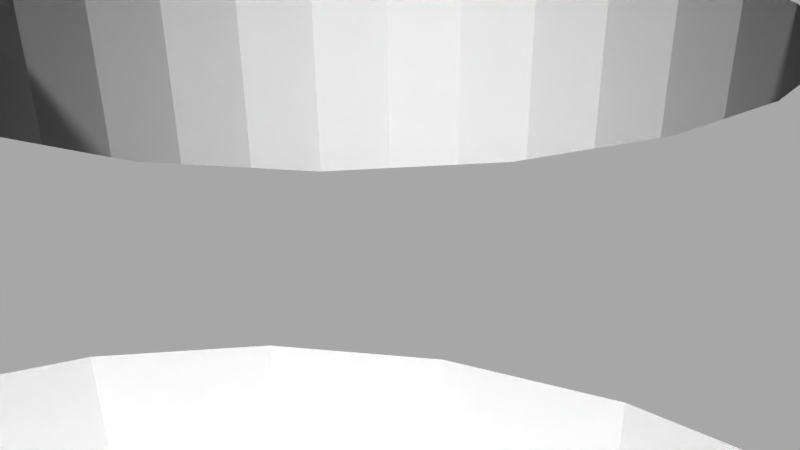 # Source: 12167.blend  (saved by Blender 2.72.0; exported with 4.5.12 LTS)
import bpy
from mathutils import Matrix  # noqa: F401  (used for matrix-valued properties, if any)

bpy.ops.wm.read_factory_settings(use_empty=True)
scene = bpy.context.scene
scene.name = 'Scene'

# ---- collections
col_collection_1 = bpy.data.collections.new('Collection 1'); scene.collection.children.link(col_collection_1)

# ---- materials (node trees are filled in below, after node groups)
mat_material = bpy.data.materials.new('Material')
mat_material.alpha_threshold = 0.0
mat_material.use_transparent_shadow = False
mat_material.diffuse_color = (1.0, 1.0, 1.0, 1.0)
mat_material.specular_color = (0.902, 0.902, 0.902)
mat_material.roughness = 0.5

# ---- material node trees

# ---- world
world_world = bpy.data.worlds.new('World'); scene.world = world_world
world_world.color = (0.05088, 0.05088, 0.05088)
world_world.use_sun_shadow = False
world_world.sun_shadow_jitter_overblur = 0.0
world_world.cycles.sampling_method = 'MANUAL'
world_world.cycles.sample_map_resolution = 256

# ---- cameras
cam_camera = bpy.data.cameras.new('Camera')
cam_camera.clip_end = 100.0
cam_camera.lens = 35.0
cam_camera.sensor_width = 32.0
cam_camera.sensor_height = 18.0
cam_camera.ortho_scale = 7.314
cam_camera.dof.focus_distance = 0.0
cam_camera.dof.aperture_fstop = 128.0

# ---- meshes
me_model = bpy.data.meshes.new('Model')
me_model.from_pydata([(-7.938, -3.175, -1.353), (-7.938, 3.175, -1.353), (-8.288, 3.175, -1.306), (-8.288, -3.175, -1.306), (-8.614, -3.175, -1.171), (-8.614, 3.175, -1.171), (-8.894, -3.175, -0.9564), (-8.894, 3.175, -0.9564), (-9.109, -3.175, -0.6763), (-9.109, 3.175, -0.6763), (-9.244, -3.175, -0.3501), (-9.244, 3.175, -0.3501), (-9.29, -3.175, 8.289e-14), (-9.29, 3.175, 8.289e-14), (-9.244, -3.175, 0.3501), (-9.244, 3.175, 0.3501), (-9.109, -3.175, 0.6763), (-9.109, 3.175, 0.6763), (-8.894, -3.175, 0.9564), (-8.894, 3.175, 0.9564), (-8.614, -3.175, 1.171), (-8.614, 3.175, 1.171), (-8.288, -3.175, 1.306), (-8.288, 3.175, 1.306), (-7.938, -3.175, 1.353), (-7.938, 3.175, 1.353), (1.656e-16, -3.175, -9.29), (1.656e-16, 3.175, -9.29), (-0.3501, 3.175, -9.244), (-0.3501, -3.175, -9.244), (-0.6763, -3.175, -9.109), (-0.6763, 3.175, -9.109), (-0.9564, -3.175, -8.894), (-0.9564, 3.175, -8.894), (-1.171, -3.175, -8.614), (-1.171, 3.175, -8.614), (-1.306, -3.175, -8.288), (-1.306, 3.175, -8.288), (-1.353, -3.175, -7.938), (-1.353, 3.175, -7.938), (-1.306, -3.175, -7.587), (-1.306, 3.175, -7.587), (-1.171, -3.175, -7.261), (-1.171, 3.175, -7.261), (-0.9564, -3.175, -6.981), (-0.9564, 3.175, -6.981), (-0.6763, -3.175, -6.766), (-0.6763, 3.175, -6.766), (-0.3501, -3.175, -6.631), (-0.3501, 3.175, -6.631), (0.0, -3.175, -6.585), (0.0, 3.175, -6.585), (7.938, -3.175, -1.353), (7.938, 3.175, -1.353), (7.587, 3.175, -1.306), (7.587, -3.175, -1.306), (7.261, -3.175, -1.171), (7.261, 3.175, -1.171), (6.981, -3.175, -0.9564), (6.981, 3.175, -0.9564), (6.766, -3.175, -0.6763), (6.766, 3.175, -0.6763), (6.631, -3.175, -0.3501), (6.631, 3.175, -0.3501), (6.585, -3.175, -2.796e-14), (6.585, 3.175, -2.796e-14), (6.631, -3.175, 0.3501), (6.631, 3.175, 0.3501), (6.766, -3.175, 0.6763), (6.766, 3.175, 0.6763), (6.981, -3.175, 0.9564), (6.981, 3.175, 0.9564), (7.261, -3.175, 1.171), (7.261, 3.175, 1.171), (7.587, -3.175, 1.306), (7.587, 3.175, 1.306), (7.938, -3.175, 1.353), (7.938, 3.175, 1.353), (1.656e-16, -3.175, 6.585), (1.656e-16, 3.175, 6.585), (-0.3501, 3.175, 6.631), (-0.3501, -3.175, 6.631), (-0.6763, -3.175, 6.766), (-0.6763, 3.175, 6.766), (-0.9564, -3.175, 6.981), (-0.9564, 3.175, 6.981), (-1.171, -3.175, 7.261), (-1.171, 3.175, 7.261), (-1.306, -3.175, 7.587), (-1.306, 3.175, 7.587), (-1.353, -3.175, 7.938), (-1.353, 3.175, 7.938), (-1.306, -3.175, 8.288), (-1.306, 3.175, 8.288), (-1.171, -3.175, 8.614), (-1.171, 3.175, 8.614), (-0.9564, -3.175, 8.894), (-0.9564, 3.175, 8.894), (-0.6763, -3.175, 9.109), (-0.6763, 3.175, 9.109), (-0.3501, -3.175, 9.244), (-0.3501, 3.175, 9.244), (0.0, -3.175, 9.29), (0.0, 3.175, 9.29), (6.915, -3.175, -8.693), (6.915, -0.635, -8.693), (6.455, -0.635, -8.632), (6.455, -3.175, -8.632), (6.026, -3.175, -8.455), (6.026, -0.635, -8.455), (5.658, -3.175, -8.172), (5.658, -0.635, -8.172), (5.375, -3.175, -7.804), (5.375, -0.635, -7.804), (5.197, -3.175, -7.375), (5.197, -0.635, -7.375), (5.137, -3.175, -6.915), (5.137, -0.635, -6.915), (5.197, -3.175, -6.455), (5.197, -0.635, -6.455), (5.375, -3.175, -6.026), (5.658, -3.175, -5.658), (5.375, -0.635, -6.026), (6.026, -3.175, -5.375), (5.658, -0.635, -5.658), (6.026, -0.635, -5.375), (6.455, -3.175, -5.197), (6.455, -0.635, -5.197), (6.915, -3.175, -5.137), (6.915, -0.635, -5.137), (6.915, -3.175, 5.137), (6.915, -0.635, 5.137), (6.455, -0.635, 5.197), (6.455, -3.175, 5.197), (6.026, -3.175, 5.375), (6.026, -0.635, 5.375), (5.658, -3.175, 5.658), (5.658, -0.635, 5.658), (5.375, -3.175, 6.026), (5.375, -0.635, 6.026), (5.197, -3.175, 6.455), (5.197, -0.635, 6.455), (5.137, -3.175, 6.915), (5.137, -0.635, 6.915), (5.197, -3.175, 7.375), (5.197, -0.635, 7.375), (5.375, -3.175, 7.804), (5.658, -3.175, 8.172), (5.375, -0.635, 7.804), (6.026, -3.175, 8.455), (5.658, -0.635, 8.172), (6.026, -0.635, 8.455), (6.455, -3.175, 8.632), (6.455, -0.635, 8.632), (6.915, -3.175, 8.693), (6.915, -0.635, 8.693), (-6.915, -3.175, 5.137), (-6.915, -0.635, 5.137), (-7.375, -0.635, 5.197), (-7.375, -3.175, 5.197), (-7.804, -3.175, 5.375), (-7.804, -0.635, 5.375), (-8.172, -3.175, 5.658), (-8.172, -0.635, 5.658), (-8.455, -3.175, 6.026), (-8.455, -0.635, 6.026), (-8.632, -3.175, 6.455), (-8.632, -0.635, 6.455), (-8.693, -3.175, 6.915), (-8.693, -0.635, 6.915), (-8.632, -3.175, 7.375), (-8.632, -0.635, 7.375), (-8.455, -3.175, 7.804), (-8.172, -3.175, 8.172), (-8.455, -0.635, 7.804), (-7.804, -3.175, 8.455), (-8.172, -0.635, 8.172), (-7.804, -0.635, 8.455), (-7.375, -3.175, 8.632), (-7.375, -0.635, 8.632), (-6.915, -3.175, 8.693), (-6.915, -0.635, 8.693), (-6.915, -3.175, -8.693), (-6.915, -0.635, -8.693), (-7.375, -0.635, -8.632), (-7.375, -3.175, -8.632), (-7.804, -3.175, -8.455), (-7.804, -0.635, -8.455), (-8.172, -3.175, -8.172), (-8.172, -0.635, -8.172), (-8.455, -3.175, -7.804), (-8.455, -0.635, -7.804), (-8.632, -3.175, -7.375), (-8.632, -0.635, -7.375), (-8.693, -3.175, -6.915), (-8.693, -0.635, -6.915), (-8.632, -3.175, -6.455), (-8.632, -0.635, -6.455), (-8.455, -3.175, -6.026), (-8.172, -3.175, -5.658), (-8.455, -0.635, -6.026), (-7.804, -3.175, -5.375), (-8.172, -0.635, -5.658), (-7.804, -0.635, -5.375), (-7.375, -3.175, -5.197), (-7.375, -0.635, -5.197), (-6.915, -3.175, -5.137), (-6.915, -0.635, -5.137), (10.69, -0.635, -5.382), (10.69, 3.175, -5.382), (10.82, -0.635, -5.412), (10.82, 3.175, -5.412), (10.94, -0.635, -5.422), (10.94, 3.175, -5.422), (-11.58, -0.635, -5.122), (-11.71, 3.175, -4.916), (-11.58, 3.175, -5.122), (-11.71, -0.635, -4.916), (-11.4, -0.635, -5.284), (-11.4, 3.175, -5.284), (-11.18, -0.635, -5.387), (-11.18, 3.175, -5.387), (-10.94, -0.635, -5.422), (-10.94, 3.175, -5.422), (-6.915, -0.635, -3.855), (-6.915, 3.175, -3.855), (-6.144, 3.175, -3.954), (-6.144, -0.635, -3.954), (-5.423, -0.635, -4.244), (-5.423, 3.175, -4.244), (-4.798, -0.635, -4.706), (-4.798, 3.175, -4.706), (-4.309, -0.635, -5.311), (-4.309, 3.175, -5.311), (-3.989, -0.635, -6.019), (-3.989, 3.175, -6.019), (-3.858, -0.635, -6.785), (-3.858, 3.175, -6.785), (-3.924, -0.635, -7.56), (-3.924, 3.175, -7.56), (-4.183, -0.635, -8.293), (-4.183, 3.175, -8.293), (6.915, -0.635, -3.855), (6.915, 3.175, -3.855), (7.389, 3.175, -3.892), (7.389, -0.635, -3.892), (7.852, -0.635, -4.002), (7.852, 3.175, -4.002), (5.848e-16, -3.175, -4.775), (5.848e-16, 3.175, -4.775), (-1.236, 3.175, -4.612), (-1.236, -3.175, -4.612), (-2.388, -3.175, -4.135), (-2.388, 3.175, -4.135), (-3.377, -3.175, -3.377), (-3.377, 3.175, -3.377), (-4.135, -3.175, -2.388), (-4.135, 3.175, -2.388), (-4.612, -3.175, -1.236), (-4.612, 3.175, -1.236), (-4.775, -3.175, -8.772e-16), (-4.775, 3.175, -8.772e-16), (-4.612, -3.175, 1.236), (-4.135, -3.175, 2.388), (-4.612, 3.175, 1.236), (-4.135, 3.175, 2.388), (-3.377, -3.175, 3.377), (-3.377, 3.175, 3.377), (-2.388, -3.175, 4.135), (-2.388, 3.175, 4.135), (-1.236, -3.175, 4.612), (-1.236, 3.175, 4.612), (0.0, -3.175, 4.775), (0.0, 3.175, 4.775), (12.48, -3.175, 2.333), (12.63, 3.175, 1.26), (12.45, 3.175, 2.507), (12.21, -3.175, 3.474), (12.14, 3.175, 3.73), (11.71, -0.635, 4.916), (11.71, 3.175, 4.916), (11.84, -3.175, 4.586), (1.171, -3.175, -12.64), (0.0, -3.175, -12.7), (0.0, 3.175, -12.7), (11.37, -3.175, 5.659), (1.678, 3.175, -12.58), (11.17, -0.635, 6.026), (2.333, -3.175, -12.48), (3.326, 3.175, -12.25), (10.79, -3.175, 6.684), (10.54, -0.635, 7.079), (3.474, -3.175, -12.21), (4.916, -0.635, -11.71), (4.916, 3.175, -11.71), (10.13, -3.175, 7.651), (9.804, -0.635, 8.066), (4.586, -3.175, -11.84), (9.383, -3.175, 8.553), (8.978, -0.635, 8.978), (5.659, -3.175, -11.37), (6.026, -0.635, -11.17), (6.684, -3.175, -10.79), (7.079, -0.635, -10.54), (8.553, -3.175, 9.383), (8.066, -0.635, 9.804), (7.651, -3.175, -10.13), (8.066, -0.635, -9.804), (7.651, -3.175, 10.13), (7.079, -0.635, 10.54), (8.553, -3.175, -9.383), (8.978, -0.635, -8.978), (6.684, -3.175, 10.79), (6.026, -0.635, 11.17), (9.383, -3.175, -8.553), (9.804, -0.635, -8.066), (4.916, -0.635, 11.71), (4.916, 3.175, 11.71), (3.326, 3.175, 12.25), (5.659, -3.175, 11.37), (10.13, -3.175, -7.651), (10.54, -0.635, -7.079), (10.79, -3.175, -6.684), (4.586, -3.175, 11.84), (11.17, -0.635, -6.026), (3.474, -3.175, 12.21), (11.71, -0.635, -4.916), (11.71, 3.175, -4.916), (12.14, 3.175, -3.73), (2.333, -3.175, 12.48), (1.678, 3.175, 12.58), (11.37, -3.175, -5.659), (1.171, -3.175, 12.64), (1.555e-15, 3.175, 12.7), (11.84, -3.175, -4.586), (1.555e-15, -3.175, 12.7), (12.21, -3.175, -3.474), (12.45, 3.175, -2.507), (12.48, -3.175, -2.333), (12.63, 3.175, -1.26), (12.64, -3.175, -1.171), (12.7, 3.175, -9.789e-14), (12.7, -3.175, 3.597e-15), (12.64, -3.175, 1.171), (-12.21, -3.175, -3.474), (-12.45, 3.175, -2.507), (-12.14, 3.175, -3.73), (-12.48, -3.175, -2.333), (-11.84, -3.175, -4.586), (-1.171, -3.175, 12.64), (-11.37, -3.175, -5.659), (-11.17, -0.635, -6.026), (-1.678, 3.175, 12.58), (-10.79, -3.175, -6.684), (-10.54, -0.635, -7.079), (-2.333, -3.175, 12.48), (-3.326, 3.175, 12.25), (-3.474, -3.175, 12.21), (-4.916, -0.635, 11.71), (-4.916, 3.175, 11.71), (-10.13, -3.175, -7.651), (-9.804, -0.635, -8.066), (-4.586, -3.175, 11.84), (-9.383, -3.175, -8.553), (-8.978, -0.635, -8.978), (-5.659, -3.175, 11.37), (-6.026, -0.635, 11.17), (-8.553, -3.175, -9.383), (-8.066, -0.635, -9.804), (-6.684, -3.175, 10.79), (-7.079, -0.635, 10.54), (-7.651, -3.175, 10.13), (-8.066, -0.635, 9.804), (-7.651, -3.175, -10.13), (-7.079, -0.635, -10.54), (-8.553, -3.175, 9.383), (-8.978, -0.635, 8.978), (-6.684, -3.175, -10.79), (-6.026, -0.635, -11.17), (-9.383, -3.175, 8.553), (-9.804, -0.635, 8.066), (-4.916, -0.635, -11.71), (-4.916, 3.175, -11.71), (-3.326, 3.175, -12.25), (-5.659, -3.175, -11.37), (-10.13, -3.175, 7.651), (-10.54, -0.635, 7.079), (-10.79, -3.175, 6.684), (-11.17, -0.635, 6.026), (-4.586, -3.175, -11.84), (-3.474, -3.175, -12.21), (-11.71, -0.635, 4.916), (-11.71, 3.175, 4.916), (-12.14, 3.175, 3.73), (-11.37, -3.175, 5.659), (-2.333, -3.175, -12.48), (-1.678, 3.175, -12.58), (-1.171, -3.175, -12.64), (-11.84, -3.175, 4.586), (-12.21, -3.175, 3.474), (-12.45, 3.175, 2.507), (-12.48, -3.175, 2.333), (-12.63, 3.175, 1.26), (-12.64, -3.175, 1.171), (-12.7, 3.175, 5.405e-14), (-12.7, -3.175, 2.022e-14), (-12.64, -3.175, -1.171), (-12.63, 3.175, -1.26), (-5.419, 3.175, -11.01), (-5.265, 3.175, -11.43), (-5.371, 3.175, -11.23), (-10.69, 3.175, -5.382), (-10.82, 3.175, -5.412), (-5.333, 3.175, -10.57), (-5.11, 3.175, -11.59), (-5.406, 3.175, -10.79), (-5.419, 3.175, 11.01), (-5.333, 3.175, 10.57), (-5.406, 3.175, 10.79), (-5.371, 3.175, 11.23), (6.144, 3.175, -3.954), (4.612, 3.175, -1.236), (-3.978, 3.175, 6.056), (-3.857, 3.175, 6.811), (11.4, 3.175, -5.284), (11.18, 3.175, -5.387), (4.775, 3.175, 1.353e-15), (-3.927, 3.175, 7.573), (11.58, 3.175, -5.122), (-5.11, 3.175, 11.59), (-5.265, 3.175, 11.43), (-7.852, 3.175, -4.002), (-7.389, 3.175, -3.892), (8.288, 3.175, -1.306), (4.612, 3.175, 1.236), (0.3501, 3.175, -9.244), (-4.183, 3.175, 8.293), (-7.587, 3.175, -1.306), (0.3501, 3.175, 6.631), (1.236, 3.175, 4.612), (8.614, 3.175, -1.171), (0.6763, 3.175, -9.109), (0.6763, 3.175, 6.766), (-7.261, 3.175, -1.171), (0.9564, 3.175, -8.894), (-6.981, 3.175, -0.9564), (0.9564, 3.175, 6.981), (8.894, 3.175, -0.9564), (1.171, 3.175, -8.614), (5.355, 3.175, 4.283), (3.377, 3.175, 3.377), (4.751, 3.175, 4.751), (4.135, 3.175, 2.388), (4.283, 3.175, 5.355), (2.388, 3.175, 4.135), (9.109, 3.175, -0.6763), (6.056, 3.175, 3.978), (3.978, 3.175, 6.056), (1.171, 3.175, 7.261), (6.811, 3.175, 3.857), (-11.23, 3.175, 5.371), (-11.59, 3.175, 5.11), (-11.43, 3.175, 5.265), (3.857, 3.175, 6.811), (1.306, 3.175, 7.587), (-6.766, 3.175, -0.6763), (-6.631, 3.175, -0.3501), (9.244, 3.175, -0.3501), (7.573, 3.175, 3.927), (8.288, 3.175, 1.306), (3.927, 3.175, 7.573), (1.353, 3.175, 7.938), (1.306, 3.175, 8.288), (8.293, 3.175, 4.183), (8.614, 3.175, 1.171), (4.183, 3.175, 8.293), (5.406, 3.175, -10.79), (5.419, 3.175, -11.01), (5.371, 3.175, -11.23), (5.265, 3.175, -11.43), (1.171, 3.175, 8.614), (9.29, 3.175, -2.733e-14), (9.244, 3.175, 0.3501), (-10.79, 3.175, 5.406), (-11.01, 3.175, 5.419), (0.3501, 3.175, 9.244), (9.109, 3.175, 0.6763), (5.333, 3.175, -10.57), (5.11, 3.175, -11.59), (0.6763, 3.175, 9.109), (-10.57, 3.175, 5.333), (0.9564, 3.175, 8.894), (8.894, 3.175, 0.9564), (-6.585, 3.175, 8.352e-14), (-6.631, 3.175, 0.3501), (0.3501, 3.175, -6.631), (10.57, 3.175, 5.333), (5.333, 3.175, 10.57), (4.183, 3.175, -8.293), (1.306, 3.175, -8.288), (-8.293, 3.175, 4.183), (-7.573, 3.175, 3.927), (-7.587, 3.175, 1.306), (5.371, 3.175, 11.23), (5.419, 3.175, 11.01), (5.406, 3.175, 10.79), (3.924, 3.175, -7.56), (1.353, 3.175, -7.938), (1.306, 3.175, -7.587), (10.79, 3.175, 5.406), (-6.766, 3.175, 0.6763), (-6.981, 3.175, 0.9564), (11.43, 3.175, 5.265), (11.01, 3.175, 5.419), (11.23, 3.175, 5.371), (1.236, 3.175, -4.612), (0.6763, 3.175, -6.766), (5.265, 3.175, 11.43), (0.9564, 3.175, -6.981), (11.59, 3.175, 5.11), (5.11, 3.175, 11.59), (-6.811, 3.175, 3.857), (-7.261, 3.175, 1.171), (3.858, 3.175, -6.785), (1.171, 3.175, -7.261), (-6.056, 3.175, 3.978), (3.989, 3.175, -6.019), (2.388, 3.175, -4.135), (-5.355, 3.175, 4.283), (4.309, 3.175, -5.311), (3.377, 3.175, -3.377), (-4.751, 3.175, 4.751), (4.798, 3.175, -4.706), (-4.283, 3.175, 5.355), (5.423, 3.175, -4.244), (4.135, 3.175, -2.388), (8.632, -3.175, 7.375), (8.693, -3.175, 6.915), (7.375, -3.175, 8.632), (8.172, -3.175, 8.172), (8.455, -3.175, 7.804), (7.804, -3.175, -8.455), (8.172, -3.175, -8.172), (7.804, -3.175, 8.455), (-6.026, -3.175, 5.375), (3.377, -3.175, -3.377), (2.388, -3.175, -4.135), (-5.658, -3.175, 5.658), (-5.375, -3.175, 6.026), (8.455, -3.175, -7.804), (8.632, -3.175, -7.375), (-5.197, -3.175, 6.455), (4.135, -3.175, -2.388), (-6.455, -3.175, -8.632), (-6.026, -3.175, -8.455), (-5.658, -3.175, -8.172), (8.693, -3.175, -6.915), (8.455, -3.175, -6.026), (8.632, -3.175, -6.455), (-6.455, -3.175, 8.632), (-6.026, -3.175, 8.455), (8.172, -3.175, -5.658), (-5.658, -3.175, 8.172), (4.612, -3.175, -1.236), (-5.137, -3.175, 6.915), (7.375, -3.175, -5.197), (-5.375, -3.175, -7.804), (4.775, -3.175, 1.353e-15), (-5.197, -3.175, 7.375), (7.804, -3.175, -5.375), (-5.375, -3.175, 7.804), (-5.197, -3.175, -7.375), (4.612, -3.175, 1.236), (8.288, -3.175, -1.306), (0.3501, -3.175, 6.631), (-5.137, -3.175, -6.915), (1.236, -3.175, 4.612), (0.3501, -3.175, -9.244), (-7.587, -3.175, -1.306), (8.614, -3.175, -1.171), (0.6763, -3.175, 6.766), (0.6763, -3.175, -9.109), (4.135, -3.175, 2.388), (-5.197, -3.175, -6.455), (0.9564, -3.175, 6.981), (-7.261, -3.175, -1.171), (2.388, -3.175, 4.135), (-6.455, -3.175, -5.197), (0.9564, -3.175, -8.894), (1.171, -3.175, 7.261), (8.894, -3.175, -0.9564), (1.171, -3.175, -8.614), (-6.026, -3.175, -5.375), (-5.658, -3.175, -5.658), (-5.375, -3.175, -6.026), (9.109, -3.175, -0.6763), (-6.981, -3.175, -0.9564), (3.377, -3.175, 3.377), (9.244, -3.175, -0.3501), (-6.631, -3.175, -0.3501), (-6.766, -3.175, -0.6763), (-6.631, -3.175, 0.3501), (-6.585, -3.175, 8.352e-14), (1.306, -3.175, 7.587), (0.3501, -3.175, -6.631), (1.353, -3.175, 7.938), (7.375, -3.175, 5.197), (0.3501, -3.175, 9.244), (-6.981, -3.175, 0.9564), (-6.766, -3.175, 0.6763), (9.244, -3.175, 0.3501), (9.29, -3.175, -2.733e-14), (1.171, -3.175, 8.614), (1.306, -3.175, 8.288), (0.6763, -3.175, -6.766), (1.236, -3.175, -4.612), (0.9564, -3.175, -6.981), (8.288, -3.175, 1.306), (7.804, -3.175, 5.375), (8.614, -3.175, 1.171), (0.6763, -3.175, 9.109), (9.109, -3.175, 0.6763), (8.172, -3.175, 5.658), (1.353, -3.175, -7.938), (1.306, -3.175, -8.288), (0.9564, -3.175, 8.894), (8.894, -3.175, 0.9564), (1.306, -3.175, -7.587), (-7.587, -3.175, 1.306), (1.171, -3.175, -7.261), (-7.261, -3.175, 1.171), (7.375, -3.175, -8.632), (8.455, -3.175, 6.026), (-6.455, -3.175, 5.197), (8.632, -3.175, 6.455), (4.183, -0.635, -8.293), (5.333, -0.635, -10.57), (3.924, -0.635, -7.56), (3.858, -0.635, -6.785), (3.989, -0.635, -6.019), (4.309, -0.635, -5.311), (4.798, -0.635, -4.706), (5.423, -0.635, -4.244), (6.144, -0.635, -3.954), (8.455, -0.635, -7.804), (8.632, -0.635, -7.375), (8.693, -0.635, -6.915), (5.11, -0.635, -11.59), (5.265, -0.635, -11.43), (5.371, -0.635, -11.23), (5.419, -0.635, -11.01), (5.406, -0.635, -10.79), (8.632, -0.635, -6.455), (7.375, -0.635, -5.197), (7.804, -0.635, -5.375), (8.172, -0.635, -5.658), (8.455, -0.635, -6.026), (7.375, -0.635, -8.632), (11.18, -0.635, -5.387), (11.4, -0.635, -5.284), (11.58, -0.635, -5.122), (7.804, -0.635, -8.455), (8.172, -0.635, -8.172), (-5.333, -0.635, -10.57), (-7.852, -0.635, -4.002), (-7.389, -0.635, -3.892), (-5.197, -0.635, -6.455), (-5.375, -0.635, -6.026), (-10.82, -0.635, -5.412), (-10.69, -0.635, -5.382), (-5.137, -0.635, -6.915), (-6.455, -0.635, -8.632), (-5.197, -0.635, -7.375), (-5.375, -0.635, -7.804), (-5.658, -0.635, -8.172), (-6.026, -0.635, -8.455), (-5.406, -0.635, -10.79), (-5.419, -0.635, -11.01), (-5.371, -0.635, -11.23), (-5.265, -0.635, -11.43), (-6.455, -0.635, -5.197), (-5.11, -0.635, -11.59), (-6.026, -0.635, -5.375), (-5.658, -0.635, -5.658), (-4.183, -0.635, 8.293), (-5.333, -0.635, 10.57), (-10.57, -0.635, 5.333), (-8.293, -0.635, 4.183), (-3.927, -0.635, 7.573), (-3.857, -0.635, 6.811), (-3.978, -0.635, 6.056), (-4.283, -0.635, 5.355), (-4.751, -0.635, 4.751), (-5.355, -0.635, 4.283), (-6.056, -0.635, 3.978), (-6.811, -0.635, 3.857), (-7.573, -0.635, 3.927), (-6.455, -0.635, 5.197), (-6.026, -0.635, 5.375), (-5.11, -0.635, 11.59), (-5.265, -0.635, 11.43), (-5.371, -0.635, 11.23), (-5.419, -0.635, 11.01), (-5.406, -0.635, 10.79), (-5.658, -0.635, 8.172), (-5.375, -0.635, 7.804), (-6.026, -0.635, 8.455), (-6.455, -0.635, 8.632), (-5.197, -0.635, 7.375), (-10.79, -0.635, 5.406), (-11.01, -0.635, 5.419), (-5.137, -0.635, 6.915), (-11.23, -0.635, 5.371), (-5.197, -0.635, 6.455), (-11.43, -0.635, 5.265), (-11.59, -0.635, 5.11), (-5.375, -0.635, 6.026), (-5.658, -0.635, 5.658), (8.293, -0.635, 4.183), (10.57, -0.635, 5.333), (5.333, -0.635, 10.57), (4.183, -0.635, 8.293), (7.573, -0.635, 3.927), (6.811, -0.635, 3.857), (6.056, -0.635, 3.978), (5.355, -0.635, 4.283), (4.751, -0.635, 4.751), (4.283, -0.635, 5.355), (3.978, -0.635, 6.056), (3.857, -0.635, 6.811), (3.927, -0.635, 7.573), (7.375, -0.635, 8.632), (11.59, -0.635, 5.11), (11.43, -0.635, 5.265), (11.23, -0.635, 5.371), (11.01, -0.635, 5.419), (10.79, -0.635, 5.406), (8.172, -0.635, 5.658), (7.804, -0.635, 5.375), (8.455, -0.635, 6.026), (7.375, -0.635, 5.197), (5.406, -0.635, 10.79), (8.632, -0.635, 6.455), (5.419, -0.635, 11.01), (5.371, -0.635, 11.23), (8.693, -0.635, 6.915), (5.265, -0.635, 11.43), (5.11, -0.635, 11.59), (8.632, -0.635, 7.375), (8.455, -0.635, 7.804), (8.172, -0.635, 8.172), (7.804, -0.635, 8.455)], [], [(727, 453, 457, 728), (391, 715, 461, 392), (107, 104, 105, 106), (622, 737, 738, 618), (673, 674, 555, 566), (254, 255, 257, 256), (469, 474, 619, 617), (223, 412, 668, 222), (542, 662, 661, 541), (610, 482, 481, 611), (589, 458, 446, 584), (701, 700, 430, 419), (688, 684, 436, 427), (171, 174, 172, 170), (641, 532, 534, 642), (80, 83, 82, 81), (100, 101, 103, 102), (174, 176, 173, 172), (432, 431, 1, 437, 225), (608, 511, 510, 609), (36, 37, 39, 38), (18, 19, 21, 20), (541, 661, 657, 631), (740, 131, 130, 606), (493, 466, 599, 602), (450, 452, 582, 597), (576, 272, 273, 439), (164, 165, 167, 166), (92, 93, 95, 94), (697, 157, 156, 633), (747, 746, 517, 520), (233, 235, 234, 232), (480, 472, 613, 612), (237, 239, 238, 236), (692, 531, 528, 693), (133, 132, 135, 134), (550, 645, 644, 549), (197, 200, 198, 196), (213, 425, 658, 212), (591, 448, 444, 588), (8, 9, 11, 10), (626, 492, 486, 621), (70, 71, 73, 72), (538, 154, 155, 731), (467, 455, 595, 598), (141, 143, 142, 140), (648, 647, 488, 479), (596, 445, 443, 585), (617, 76, 77, 469), (55, 52, 53, 54), (679, 678, 410, 409), (34, 36, 38, 566, 555), (561, 655, 656, 557), (220, 218, 219, 221), (481, 467, 598, 611), (642, 534, 420, 643), (689, 423, 422, 690), (145, 148, 146, 144), (60, 61, 63, 62), (525, 521, 695, 694), (30, 31, 33, 32), (138, 139, 141, 140), (48, 49, 51, 50), (640, 529, 532, 641), (74, 75, 77, 76), (552, 535, 530, 545), (40, 41, 43, 42), (524, 508, 627, 629), (28, 31, 30, 29), (741, 743, 744, 746, 747, 316, 313, 309, 305, 731, 155, 153, 151, 150, 148, 145, 143, 141, 139, 137, 135, 132, 723, 724, 725, 726, 727, 728, 729, 730, 721, 720), (676, 663, 413, 415), (588, 444, 441, 581), (594, 667, 666, 583), (347, 406, 407, 345), (333, 352, 349, 335), (391, 392, 393, 399, 398), (335, 332, 330, 333), (300, 297, 293, 301), (353, 350, 351, 354), (360, 353, 354, 361), (381, 382, 383, 390, 389), (350, 348, 217, 351), (369, 365, 366, 370), (308, 304, 298, 299, 305), (307, 311, 314, 310, 306), (298, 295, 296, 299), (303, 307, 306, 302), (331, 322, 321, 324), (363, 360, 361, 364, 367), (373, 367, 364, 368), (398, 394, 388, 391), (387, 385, 380, 386), (302, 300, 301, 303), (357, 356, 359, 358, 362), (403, 401, 400, 402), (279, 287, 285, 281), (283, 397, 396, 284), (292, 288, 282, 286, 289), (277, 278, 280, 279, 281), (401, 399, 393, 400), (292, 289, 294, 293, 297), (341, 275, 343, 342), (406, 405, 404, 407), (277, 274, 276, 278), (389, 384, 378, 381), (284, 286, 282, 283), (323, 319, 313, 316), (322, 320, 315, 321), (394, 387, 386, 388), (383, 396, 397, 395, 390), (370, 372, 371, 369), (338, 336, 328, 337), (372, 376, 375, 371), (334, 331, 324, 326), (287, 291, 290, 285), (385, 379, 375, 376, 380), (377, 373, 368, 374), (312, 308, 305, 309), (319, 312, 309, 313), (357, 355, 349, 352, 356), (320, 314, 311, 315), (365, 362, 358, 366), (295, 290, 291, 296), (384, 377, 374, 378), (316, 317, 318, 325, 323), (329, 325, 318, 330, 332), (326, 327, 328, 336, 334), (344, 347, 345, 346), (344, 346, 215, 217, 348), (274, 343, 275, 276), (342, 340, 339, 341), (340, 338, 337, 339), (258, 260, 599, 600, 596, 256), (405, 403, 402, 404), (7, 9, 8, 6), (607, 102, 103, 485), (136, 137, 139, 138), (671, 183, 182, 553), (63, 61, 59, 421, 426), (87, 85, 422, 423, 89), (547, 717, 698, 544), (649, 648, 479, 478), (706, 704, 562, 560), (510, 494, 601, 609), (687, 500, 490, 686), (639, 526, 529, 640), (709, 686, 490, 483), (2, 5, 4, 3), (722, 718, 473, 468), (417, 436, 684, 685), (218, 214, 216, 219), (739, 737, 622, 632), (507, 499, 624, 623), (650, 649, 478, 477), (115, 117, 116, 114), (601, 494, 493, 602), (43, 45, 44, 42), (585, 443, 437, 578), (563, 421, 535, 552), (571, 672, 673, 566), (179, 181, 180, 178), (148, 150, 147, 146), (233, 255, 253, 250, 235), (659, 658, 425, 424), (49, 47, 45, 250, 249), (624, 591, 110, 112, 623), (700, 699, 429, 430), (733, 734, 735, 736, 719, 718, 722, 723, 132, 131, 740, 738, 737, 739, 742, 745, 748, 749, 750, 751, 731, 305, 299, 296, 291, 287, 279, 732), (135, 137, 136, 134), (743, 741, 505, 504), (56, 57, 59, 58), (222, 220, 221, 223), (664, 669, 411, 431), (593, 594, 252, 254, 592), (20, 21, 23, 22), (245, 244, 247, 246), (637, 506, 523, 638), (464, 458, 589, 603), (540, 749, 748, 536), (250, 253, 252, 251), (159, 158, 161, 160), (582, 452, 434, 572), (489, 491, 625, 620), (573, 433, 53, 52), (565, 653, 654, 569), (193, 195, 194, 192), (722, 468, 459, 723), (200, 202, 199, 198), (714, 712, 460, 462), (730, 470, 475, 721), (710, 709, 483, 484), (310, 314, 549, 542, 541), (729, 463, 470, 730), (62, 63, 65, 64), (432, 225, 224, 665), (538, 731, 751, 543), (17, 19, 18, 16), (546, 527, 515, 615), (735, 734, 514, 513), (568, 708, 711, 564), (168, 169, 171, 170), (112, 113, 115, 114), (187, 189, 188, 186), (551, 713, 716, 548), (613, 472, 471, 605), (157, 697, 698, 717, 716, 713, 711, 688, 689, 690, 691, 692, 693, 694, 695, 696, 687, 686, 709, 710, 712, 714, 715, 391, 388, 386, 380, 376, 372, 370, 707, 181, 179, 177, 176, 174, 171, 169, 167, 165, 163, 161, 158), (238, 239, 241, 240), (266, 267, 269, 268), (574, 438, 79, 78), (213, 211, 209, 247, 244, 243, 420, 534, 532, 529, 526, 523, 506, 498, 487, 476, 477, 478, 479, 488, 294, 289, 286, 284, 396, 383, 382, 414, 409, 410, 408, 415, 413, 241, 239, 237, 235, 250, 45, 43, 41, 39, 37, 35, 33, 31, 28, 27, 435, 441, 444, 448, 499, 507, 508, 524, 518, 516, 495, 51, 49, 249, 515, 527, 530, 535, 421, 59, 57, 54, 53, 433, 440, 447, 455, 467, 481, 482, 486, 492, 474, 469, 77, 75, 73, 71, 69, 67, 65, 63, 426, 434, 452, 450, 454, 439, 273, 271, 269, 267, 265, 264, 261, 259, 257, 255, 233, 231, 229, 226, 225, 437, 443, 445, 465, 466, 493, 494, 510, 511, 522, 502, 25, 23, 21, 19, 17, 15, 13, 11, 9, 7, 5, 2, 1, 431, 411, 412, 223, 221, 219, 216, 215, 346, 345, 407, 404, 402, 400, 393, 392, 461, 462, 460, 484, 483, 490, 500, 501, 521, 525, 528, 531, 533, 422, 85, 83, 80, 79, 438, 442, 446, 458, 464, 471, 472, 480, 491, 489, 485, 103, 101, 99, 97, 95, 93, 91, 89, 423, 427, 436, 417, 418, 416, 419, 430, 429, 359, 356, 352, 333, 330, 318, 317, 520, 517, 503, 504, 505, 497, 475, 470, 463, 457, 453, 451, 449, 456, 459, 468, 473, 496, 509, 513, 514, 512, 519, 280, 278, 276, 275, 341, 339, 337, 328, 327, 428, 424, 425), (109, 111, 110, 108), (516, 518, 616, 614), (91, 93, 92, 90), (449, 451, 726, 725), (98, 99, 101, 100), (58, 60, 563, 552, 56), (570, 705, 708, 568), (457, 463, 729, 728), (95, 97, 96, 94), (46, 47, 49, 48), (558, 652, 646, 556), (537, 745, 742, 634), (185, 182, 183, 184), (362, 94, 96, 355, 357), (88, 89, 91, 90), (682, 683, 593, 592), (559, 180, 181, 707), (92, 94, 562, 570, 90), (161, 163, 162, 160), (590, 447, 440, 579), (247, 209, 208, 246), (269, 271, 270, 268), (176, 177, 175, 173), (669, 668, 412, 411), (29, 26, 27, 28), (146, 147, 612, 613, 605), (190, 191, 193, 192), (726, 451, 453, 727), (10, 11, 13, 12), (499, 448, 591, 624), (142, 143, 145, 144), (485, 489, 620, 607), (627, 508, 507, 623), (559, 707, 706, 560), (86, 87, 89, 88), (110, 111, 113, 112), (159, 156, 157, 158), (677, 676, 415, 408), (326, 660, 428, 327), (96, 97, 99, 98), (422, 533, 691, 690), (22, 23, 25, 24), (34, 35, 37, 36), (459, 456, 724, 723), (270, 271, 273, 272), (474, 492, 626, 619), (544, 698, 697, 633), (567, 426, 421, 563), (595, 455, 447, 590), (466, 465, 600, 599), (240, 241, 413, 663), (82, 83, 85, 84), (647, 648, 649, 650, 651, 636, 635, 637, 638, 639, 640, 641, 642, 127, 125, 124, 122, 119, 117, 115, 113, 111, 109, 106, 105, 657, 661, 662, 644, 645, 315, 311, 307, 303, 301, 293), (294, 488, 647, 293), (194, 195, 197, 196), (202, 203, 201, 199), (127, 642, 643, 242, 245, 246, 208, 210, 212, 658, 659, 660, 326, 324, 321, 315, 645, 646, 652, 656, 655, 654, 653, 129), (475, 497, 720, 721), (576, 439, 454, 586), (263, 265, 267, 266), (600, 465, 445, 596), (556, 646, 645, 550), (85, 87, 86, 84), (736, 735, 513, 509), (122, 124, 121, 120), (628, 24, 25, 502), (700, 701, 702, 703, 685, 684, 688, 711, 708, 705, 704, 706, 707, 370, 366, 358, 699), (245, 242, 243, 244), (672, 238, 240, 663, 671, 675, 674, 673), (744, 743, 504, 503), (107, 106, 109, 108), (681, 679, 409, 414), (643, 420, 243, 242), (162, 163, 165, 164), (657, 105, 104, 631), (227, 224, 225, 226), (734, 733, 512, 514), (616, 518, 524, 629), (696, 501, 500, 687), (257, 259, 258, 256), (751, 750, 539, 543), (175, 177, 179, 178), (258, 259, 261, 260), (127, 129, 128, 126), (580, 442, 438, 574), (69, 71, 70, 68), (564, 711, 713, 551), (584, 446, 442, 580), (636, 651, 476, 487), (153, 155, 154, 152), (59, 61, 60, 58), (39, 41, 40, 38), (572, 434, 426, 567), (149, 151, 153, 152), (528, 525, 694, 693), (66, 67, 69, 68), (691, 533, 531, 692), (316, 747, 520, 317), (44, 45, 47, 46), (583, 666, 670, 575), (234, 235, 237, 236), (378, 374, 368, 364, 361, 354, 351, 217, 214, 218, 220, 222, 668, 669, 664, 665, 224, 227, 228, 230, 232, 234, 236, 238, 672, 670, 666, 667, 683, 682, 680, 207, 205, 203, 202, 200, 197, 195, 193, 191, 189, 187, 184, 183, 671, 663, 676, 677, 678, 679, 681, 381), (33, 35, 34, 32), (554, 675, 671, 553), (637, 635, 498, 506), (201, 203, 205, 204), (539, 750, 749, 540), (381, 681, 414, 382), (185, 184, 187, 186), (431, 432, 665, 664), (678, 677, 408, 410), (205, 207, 206, 204), (562, 704, 705, 570), (502, 522, 630, 628), (523, 526, 639, 638), (522, 511, 608, 630), (555, 674, 675, 554), (604, 50, 51, 495), (471, 464, 603, 605), (644, 662, 542, 549), (579, 440, 433, 573), (119, 122, 120, 118), (575, 670, 672, 571), (685, 703, 418, 417), (150, 151, 149, 147), (252, 253, 255, 254), (587, 206, 207, 680), (719, 736, 509, 496), (715, 714, 462, 461), (133, 130, 131, 132), (660, 659, 424, 428), (495, 516, 614, 604), (454, 450, 597, 586), (188, 189, 191, 190), (496, 473, 718, 719), (716, 717, 547, 548), (227, 226, 229, 228), (724, 456, 449, 725), (557, 656, 652, 558), (702, 701, 419, 416), (587, 680, 682, 592), (712, 710, 484, 460), (487, 498, 635, 636), (651, 650, 477, 476), (746, 744, 503, 517), (733, 732, 519, 512), (536, 748, 745, 537), (688, 427, 423, 689), (581, 441, 435, 577), (565, 128, 129, 653), (577, 435, 27, 26), (359, 429, 699, 358), (214, 217, 215, 216), (578, 437, 1, 0), (593, 683, 667, 594), (264, 265, 263, 262), (545, 530, 527, 546), (81, 78, 79, 80), (72, 73, 75, 74), (14, 15, 17, 16), (4, 5, 7, 6), (282, 288, 292, 297, 300, 302, 306, 310, 541, 631, 104, 107, 108, 110, 591, 588, 581, 577, 26, 29, 30, 32, 34, 555, 554, 553, 182, 185, 186, 188, 190, 192, 194, 196, 198, 199, 201, 204, 206, 587, 592, 254, 256, 596, 585, 578, 0, 3, 4, 6, 8, 10, 12, 14, 16, 18, 20, 22, 24, 628, 630, 608, 609, 601, 602, 599, 260, 262, 263, 266, 268, 270, 272, 576, 586, 597, 582, 572, 567, 563, 60, 62, 64, 66, 68, 70, 72, 74, 76, 617, 619, 626, 621, 610, 611, 598, 595, 590, 579, 573, 52, 55, 56, 552, 545, 546, 615, 248, 251, 252, 594, 583, 575, 571, 566, 38, 40, 42, 44, 46, 48, 50, 604, 614, 616, 629, 627, 623, 112, 114, 116, 118, 120, 121, 123, 126, 128, 565, 569, 561, 557, 558, 556, 550, 549, 314, 320, 322, 331, 334, 336, 338, 340, 342, 343, 274, 277, 281, 285, 290, 295, 298, 304, 308, 312, 319, 323, 325, 329, 332, 335, 349, 355, 96, 98, 100, 102, 607, 620, 625, 612, 147, 149, 152, 154, 538, 543, 539, 540, 536, 537, 634, 632, 622, 618, 606, 130, 133, 134, 136, 138, 140, 142, 144, 146, 605, 603, 589, 584, 580, 574, 78, 81, 82, 84, 86, 88, 90, 570, 568, 564, 551, 548, 547, 544, 633, 156, 159, 160, 162, 164, 166, 168, 170, 172, 173, 175, 178, 180, 559, 560, 562, 94, 362, 365, 369, 371, 375, 379, 385, 387, 394, 398, 399, 401, 403, 405, 406, 347, 344, 348, 350, 353, 360, 363, 367, 373, 377, 384, 389, 390, 395, 397, 283), (13, 15, 14, 12), (521, 501, 696, 695), (116, 117, 119, 118), (251, 248, 249, 250), (3, 0, 1, 2), (615, 515, 249, 248), (625, 491, 480, 612), (261, 264, 262, 260), (654, 655, 561, 569), (212, 210, 211, 213), (703, 702, 416, 418), (210, 208, 209, 211), (228, 229, 231, 230), (123, 125, 127, 126), (634, 742, 739, 632), (167, 169, 168, 166), (618, 738, 740, 606), (124, 125, 123, 121), (54, 57, 56, 55), (486, 482, 610, 621), (230, 231, 233, 232), (65, 67, 66, 64), (741, 720, 497, 505), (732, 279, 280, 519)])
me_model.materials.append(mat_material)
me_model.use_remesh_preserve_volume = False
me_model.use_remesh_preserve_attributes = False
me_model.use_mirror_vertex_groups = False
me_model.update()

# ---- objects
ob_model = bpy.data.objects.new('Model', me_model)
ob_camera = bpy.data.objects.new('Camera', cam_camera)

# ---- transforms, parenting, visibility, modifiers, constraints
ob_model.location = (0.0, 0.0, 0.0)
ob_model.rotation_euler = (1.571, -0.0, 0.0)
ob_model.lineart.crease_threshold = 0.0
ob_camera.location = (7.481, -6.508, 5.344)
ob_camera.rotation_euler = (1.109, 0.01082, 0.8149)
ob_camera.lock_rotations_4d = False
ob_camera.empty_display_type = 'ARROWS'
ob_camera.color = (0.0, 0.0, 0.0, 0.0)
ob_camera.display_type = 'WIRE'
ob_camera.lineart.crease_threshold = 0.0

# ---- collection membership
col_collection_1.objects.link(ob_model)
col_collection_1.objects.link(ob_camera)

# ---- scene / render settings (as saved in the file)
scene.camera = ob_camera
scene.frame_start = 1; scene.frame_end = 250; scene.frame_set(1)
scene.render.engine = 'BLENDER_EEVEE_NEXT'
scene.render.resolution_percentage = 50
scene.render.dither_intensity = 0.0
scene.cycles.use_denoising = False
scene.cycles.samples = 10
scene.cycles.sampling_pattern = 'TABULATED_SOBOL'
scene.cycles.light_sampling_threshold = 0.0
scene.cycles.use_adaptive_sampling = False
scene.cycles.use_light_tree = False
scene.cycles.blur_glossy = 0.0
scene.cycles.pixel_filter_type = 'GAUSSIAN'
scene.cycles.sample_clamp_indirect = 0.0
scene.view_settings.view_transform = 'Raw'
bpy.context.view_layer.update()

# ---- added for rendering (the .blend has no usable light): sun
light_auto_sun = bpy.data.lights.new('AutoSun', 'SUN')
light_auto_sun.energy = 3.0
light_auto_sun.angle = 0.0523599
ob_auto_sun = bpy.data.objects.new('AutoSun', light_auto_sun)
scene.collection.objects.link(ob_auto_sun)
ob_auto_sun.rotation_euler = (0.872665, 0.174533, 0.523599)
bpy.context.view_layer.update()
